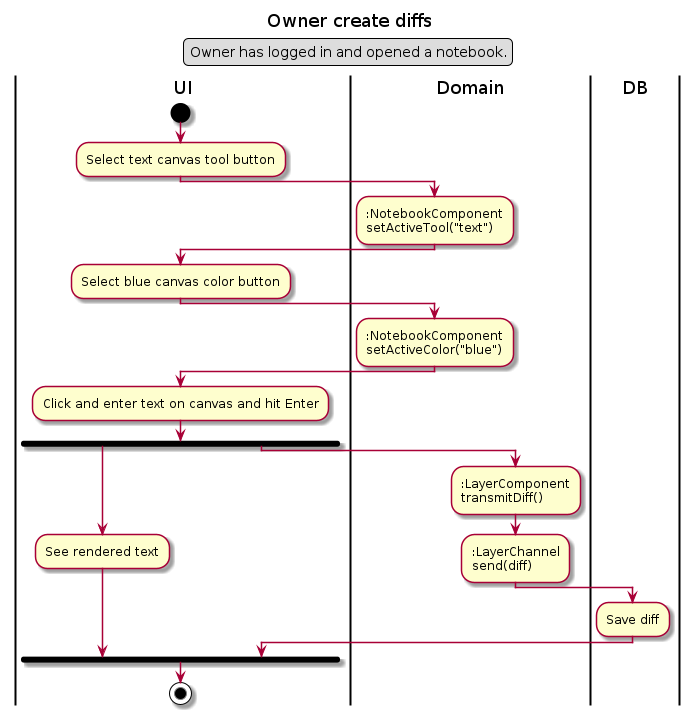

The diagram above was rendered by PlantUML. Its source (embedded in the PNG):
@startuml Owner create diffs
Title Owner create diffs
legend top
Owner has logged in and opened a notebook.
endlegend

|UI|
start
:Select text canvas tool button;
|Domain|
::NotebookComponent
setActiveTool("text");
|UI|
:Select blue canvas color button;
|Domain|
::NotebookComponent
setActiveColor("blue");
|UI|
:Click and enter text on canvas and hit Enter;
fork
    |UI|
    :See rendered text;
fork again
    |Domain|
    ::LayerComponent
    transmitDiff();
    ::LayerChannel
    send(diff);
    |DB|
    :Save diff;
    |UI|
end fork
stop
@enduml